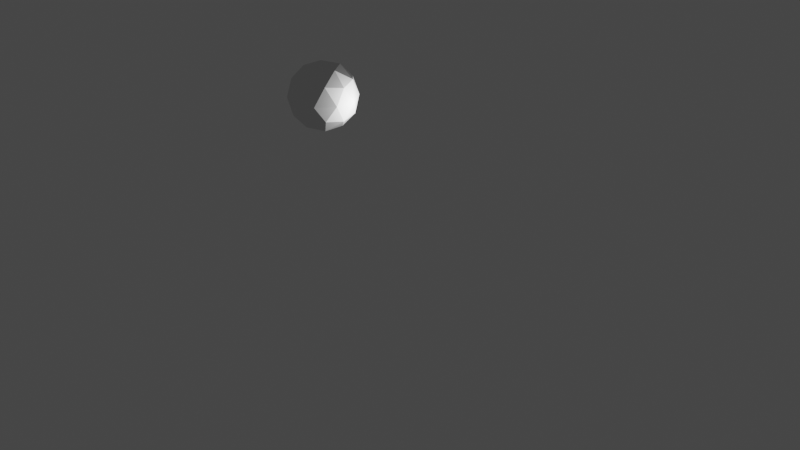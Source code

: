 # Source: liquido.blend  (saved by Blender 3.6.11; exported with 4.5.12 LTS)
import bpy
from mathutils import Matrix  # noqa: F401  (used for matrix-valued properties, if any)

bpy.ops.wm.read_factory_settings(use_empty=True)
scene = bpy.context.scene
scene.name = 'Scene'

# ---- collections
col_collection = bpy.data.collections.new('Collection'); scene.collection.children.link(col_collection)

# ---- materials (node trees are filled in below, after node groups)
mat_material = bpy.data.materials.new('Material')
mat_material.alpha_threshold = 0.0
mat_material.use_transparent_shadow = False
mat_material.roughness = 0.5
mat_material.line_color = (0.0, 0.0, 0.0, 1.0)
mat_material_001 = bpy.data.materials.new('Material.001')
mat_material_001.use_transparent_shadow = False

# ---- material node trees
mat_material.use_nodes = True; mat_material.node_tree.nodes.clear()
_N = mat_material.node_tree.nodes; _L = mat_material.node_tree.links
n0 = _N.new('ShaderNodeOutputMaterial'); n0.name = 'Material Output'; n0.location = (300, 300)
n1 = _N.new('ShaderNodeBsdfPrincipled'); n1.name = 'Principled BSDF'; n1.location = (10, 300)
n1.distribution = 'GGX'
n1.subsurface_method = 'RANDOM_WALK_SKIN'
n1.inputs[3].default_value = 1.45
n1.inputs[27].default_value = (0.0, 0.0, 0.0, 1.0)
n1.inputs[28].default_value = 1.0
_L.new(n1.outputs[0], n0.inputs[0])
n0.is_active_output = True
mat_material_001.use_nodes = True; mat_material_001.node_tree.nodes.clear()
_N = mat_material_001.node_tree.nodes; _L = mat_material_001.node_tree.links
n0 = _N.new('ShaderNodeBsdfPrincipled'); n0.name = 'BSDF Principista'; n0.location = (10, 300)
n0.distribution = 'GGX'
n0.subsurface_method = 'RANDOM_WALK_SKIN'
n0.inputs[0].default_value = (0.03879, 0.4937, 0.8, 1.0)
n0.inputs[3].default_value = 1.45
n0.inputs[27].default_value = (0.0, 0.0, 0.0, 1.0)
n0.inputs[28].default_value = 1.0
n1 = _N.new('ShaderNodeOutputMaterial'); n1.name = 'Material'; n1.location = (300, 300)
_L.new(n0.outputs[0], n1.inputs[0])
n1.is_active_output = True

# ---- world
world_world = bpy.data.worlds.new('World'); scene.world = world_world
world_world.use_nodes = True; world_world.node_tree.nodes.clear()
_N = world_world.node_tree.nodes; _L = world_world.node_tree.links
n0 = _N.new('ShaderNodeOutputWorld'); n0.name = 'World Output'; n0.location = (300, 300)
n1 = _N.new('ShaderNodeBackground'); n1.name = 'Background'; n1.location = (10, 300)
n1.inputs[0].default_value = (0.05088, 0.05088, 0.05088, 1.0)
_L.new(n1.outputs[0], n0.inputs[0])
n0.is_active_output = True
world_world.color = (0.05088, 0.05088, 0.05088)
world_world.use_sun_shadow = False
world_world.sun_shadow_jitter_overblur = 0.0

# ---- cameras
cam_camera = bpy.data.cameras.new('Camera')
cam_camera.clip_end = 100.0
cam_camera.ortho_scale = 7.314

# ---- lights
light_light = bpy.data.lights.new('Light', 'POINT')
light_light.transmission_factor = 0.0
light_light.energy = 1000.0
light_light.shadow_soft_size = 0.1
light_light.shadow_maximum_resolution = 0.006
light_light.use_absolute_resolution = True

# ---- meshes
me_cube = bpy.data.meshes.new('Cube')
me_cube.from_pydata([(1.0, 1.0, 1.0), (1.0, 1.0, -1.0), (1.0, -1.0, 1.0), (1.0, -1.0, -1.0), (-1.0, 1.0, 1.0), (-1.0, 1.0, -1.0), (-1.0, -1.0, 1.0), (-1.0, -1.0, -1.0)], [], [(0, 4, 6, 2), (3, 2, 6, 7), (7, 6, 4, 5), (5, 1, 3, 7), (1, 0, 2, 3), (5, 4, 0, 1)])
me_cube.polygons.foreach_set('material_index', [1, 1, 1, 1, 1, 1])
_uv = me_cube.uv_layers.new(name='UVMap')
_uv.uv.foreach_set('vector', [0.625, 0.5, 0.875, 0.5, 0.875, 0.75, 0.625, 0.75, 0.375, 0.75, 0.625, 0.75, 0.625, 1.0, 0.375, 1.0, 0.375, 0.0, 0.625, 0.0, 0.625, 0.25, 0.375, 0.25, 0.125, 0.5, 0.375, 0.5, 0.375, 0.75, 0.125, 0.75, 0.375, 0.5, 0.625, 0.5, 0.625, 0.75, 0.375, 0.75, 0.375, 0.25, 0.625, 0.25, 0.625, 0.5, 0.375, 0.5])
me_cube.materials.append(mat_material)
me_cube.materials.append(mat_material_001)
me_cube.use_mirror_vertex_groups = False
me_cube.update()
me_icosphere = bpy.data.meshes.new('Icosphere')
me_icosphere.from_pydata([(0.0, 0.0, -1.0), (0.7236, -0.5257, -0.4472), (-0.2764, -0.8506, -0.4472), (-0.8944, 0.0, -0.4472), (-0.2764, 0.8506, -0.4472), (0.7236, 0.5257, -0.4472), (0.2764, -0.8506, 0.4472), (-0.7236, -0.5257, 0.4472), (-0.7236, 0.5257, 0.4472), (0.2764, 0.8506, 0.4472), (0.8944, 0.0, 0.4472), (0.0, 0.0, 1.0), (-0.1625, -0.5, -0.8507), (0.4253, -0.309, -0.8507), (0.2629, -0.809, -0.5257), (0.8506, 0.0, -0.5257), (0.4253, 0.309, -0.8507), (-0.5257, 0.0, -0.8507), (-0.6882, -0.5, -0.5257), (-0.1625, 0.5, -0.8507), (-0.6882, 0.5, -0.5257), (0.2629, 0.809, -0.5257), (0.9511, -0.309, 0.0), (0.9511, 0.309, 0.0), (0.0, -1.0, 0.0), (0.5878, -0.809, 0.0), (-0.9511, -0.309, 0.0), (-0.5878, -0.809, 0.0), (-0.5878, 0.809, 0.0), (-0.9511, 0.309, 0.0), (0.5878, 0.809, 0.0), (0.0, 1.0, 0.0), (0.6882, -0.5, 0.5257), (-0.2629, -0.809, 0.5257), (-0.8506, 0.0, 0.5257), (-0.2629, 0.809, 0.5257), (0.6882, 0.5, 0.5257), (0.1625, -0.5, 0.8507), (0.5257, 0.0, 0.8507), (-0.4253, -0.309, 0.8507), (-0.4253, 0.309, 0.8507), (0.1625, 0.5, 0.8507)], [], [(0, 13, 12), (1, 13, 15), (0, 12, 17), (0, 17, 19), (0, 19, 16), (1, 15, 22), (2, 14, 24), (3, 18, 26), (4, 20, 28), (5, 21, 30), (1, 22, 25), (2, 24, 27), (3, 26, 29), (4, 28, 31), (5, 30, 23), (6, 32, 37), (7, 33, 39), (8, 34, 40), (9, 35, 41), (10, 36, 38), (38, 41, 11), (38, 36, 41), (36, 9, 41), (41, 40, 11), (41, 35, 40), (35, 8, 40), (40, 39, 11), (40, 34, 39), (34, 7, 39), (39, 37, 11), (39, 33, 37), (33, 6, 37), (37, 38, 11), (37, 32, 38), (32, 10, 38), (23, 36, 10), (23, 30, 36), (30, 9, 36), (31, 35, 9), (31, 28, 35), (28, 8, 35), (29, 34, 8), (29, 26, 34), (26, 7, 34), (27, 33, 7), (27, 24, 33), (24, 6, 33), (25, 32, 6), (25, 22, 32), (22, 10, 32), (30, 31, 9), (30, 21, 31), (21, 4, 31), (28, 29, 8), (28, 20, 29), (20, 3, 29), (26, 27, 7), (26, 18, 27), (18, 2, 27), (24, 25, 6), (24, 14, 25), (14, 1, 25), (22, 23, 10), (22, 15, 23), (15, 5, 23), (16, 21, 5), (16, 19, 21), (19, 4, 21), (19, 20, 4), (19, 17, 20), (17, 3, 20), (17, 18, 3), (17, 12, 18), (12, 2, 18), (15, 16, 5), (15, 13, 16), (13, 0, 16), (12, 14, 2), (12, 13, 14), (13, 1, 14)])
_uv = me_icosphere.uv_layers.new(name='UVMap')
_uv.uv.foreach_set('vector', [0.1818, 0.0, 0.2273, 0.07873, 0.1364, 0.07873, 0.2727, 0.1575, 0.3182, 0.07873, 0.3636, 0.1575, 0.9091, 0.0, 0.9545, 0.07873, 0.8636, 0.07873, 0.7273, 0.0, 0.7727, 0.07873, 0.6818, 0.07873, 0.5455, 0.0, 0.5909, 0.07873, 0.5, 0.07873, 0.2727, 0.1575, 0.3636, 0.1575, 0.3182, 0.2362, 0.09091, 0.1575, 0.1818, 0.1575, 0.1364, 0.2362, 0.8182, 0.1575, 0.9091, 0.1575, 0.8636, 0.2362, 0.6364, 0.1575, 0.7273, 0.1575, 0.6818, 0.2362, 0.4545, 0.1575, 0.5455, 0.1575, 0.5, 0.2362, 0.2727, 0.1575, 0.3182, 0.2362, 0.2273, 0.2362, 0.09091, 0.1575, 0.1364, 0.2362, 0.04546, 0.2362, 0.8182, 0.1575, 0.8636, 0.2362, 0.7727, 0.2362, 0.6364, 0.1575, 0.6818, 0.2362, 0.5909, 0.2362, 0.4545, 0.1575, 0.5, 0.2362, 0.4091, 0.2362, 0.1818, 0.3149, 0.2727, 0.3149, 0.2273, 0.3937, 0.0, 0.3149, 0.09091, 0.3149, 0.04546, 0.3937, 0.7273, 0.3149, 0.8182, 0.3149, 0.7727, 0.3937, 0.5455, 0.3149, 0.6364, 0.3149, 0.5909, 0.3937, 0.3636, 0.3149, 0.4545, 0.3149, 0.4091, 0.3937, 0.4091, 0.3937, 0.5, 0.3937, 0.4545, 0.4724, 0.4091, 0.3937, 0.4545, 0.3149, 0.5, 0.3937, 0.4545, 0.3149, 0.5455, 0.3149, 0.5, 0.3937, 0.5909, 0.3937, 0.6818, 0.3937, 0.6364, 0.4724, 0.5909, 0.3937, 0.6364, 0.3149, 0.6818, 0.3937, 0.6364, 0.3149, 0.7273, 0.3149, 0.6818, 0.3937, 0.7727, 0.3937, 0.8636, 0.3937, 0.8182, 0.4724, 0.7727, 0.3937, 0.8182, 0.3149, 0.8636, 0.3937, 0.8182, 0.3149, 0.9091, 0.3149, 0.8636, 0.3937, 0.04546, 0.3937, 0.1364, 0.3937, 0.09091, 0.4724, 0.04546, 0.3937, 0.09091, 0.3149, 0.1364, 0.3937, 0.09091, 0.3149, 0.1818, 0.3149, 0.1364, 0.3937, 0.2273, 0.3937, 0.3182, 0.3937, 0.2727, 0.4724, 0.2273, 0.3937, 0.2727, 0.3149, 0.3182, 0.3937, 0.2727, 0.3149, 0.3636, 0.3149, 0.3182, 0.3937, 0.4091, 0.2362, 0.4545, 0.3149, 0.3636, 0.3149, 0.4091, 0.2362, 0.5, 0.2362, 0.4545, 0.3149, 0.5, 0.2362, 0.5455, 0.3149, 0.4545, 0.3149, 0.5909, 0.2362, 0.6364, 0.3149, 0.5455, 0.3149, 0.5909, 0.2362, 0.6818, 0.2362, 0.6364, 0.3149, 0.6818, 0.2362, 0.7273, 0.3149, 0.6364, 0.3149, 0.7727, 0.2362, 0.8182, 0.3149, 0.7273, 0.3149, 0.7727, 0.2362, 0.8636, 0.2362, 0.8182, 0.3149, 0.8636, 0.2362, 0.9091, 0.3149, 0.8182, 0.3149, 0.04546, 0.2362, 0.09091, 0.3149, 0.0, 0.3149, 0.04546, 0.2362, 0.1364, 0.2362, 0.09091, 0.3149, 0.1364, 0.2362, 0.1818, 0.3149, 0.09091, 0.3149, 0.2273, 0.2362, 0.2727, 0.3149, 0.1818, 0.3149, 0.2273, 0.2362, 0.3182, 0.2362, 0.2727, 0.3149, 0.3182, 0.2362, 0.3636, 0.3149, 0.2727, 0.3149, 0.5, 0.2362, 0.5909, 0.2362, 0.5455, 0.3149, 0.5, 0.2362, 0.5455, 0.1575, 0.5909, 0.2362, 0.5455, 0.1575, 0.6364, 0.1575, 0.5909, 0.2362, 0.6818, 0.2362, 0.7727, 0.2362, 0.7273, 0.3149, 0.6818, 0.2362, 0.7273, 0.1575, 0.7727, 0.2362, 0.7273, 0.1575, 0.8182, 0.1575, 0.7727, 0.2362, 0.8636, 0.2362, 0.9545, 0.2362, 0.9091, 0.3149, 0.8636, 0.2362, 0.9091, 0.1575, 0.9545, 0.2362, 0.9091, 0.1575, 1.0, 0.1575, 0.9545, 0.2362, 0.1364, 0.2362, 0.2273, 0.2362, 0.1818, 0.3149, 0.1364, 0.2362, 0.1818, 0.1575, 0.2273, 0.2362, 0.1818, 0.1575, 0.2727, 0.1575, 0.2273, 0.2362, 0.3182, 0.2362, 0.4091, 0.2362, 0.3636, 0.3149, 0.3182, 0.2362, 0.3636, 0.1575, 0.4091, 0.2362, 0.3636, 0.1575, 0.4545, 0.1575, 0.4091, 0.2362, 0.5, 0.07873, 0.5455, 0.1575, 0.4545, 0.1575, 0.5, 0.07873, 0.5909, 0.07873, 0.5455, 0.1575, 0.5909, 0.07873, 0.6364, 0.1575, 0.5455, 0.1575, 0.6818, 0.07873, 0.7273, 0.1575, 0.6364, 0.1575, 0.6818, 0.07873, 0.7727, 0.07873, 0.7273, 0.1575, 0.7727, 0.07873, 0.8182, 0.1575, 0.7273, 0.1575, 0.8636, 0.07873, 0.9091, 0.1575, 0.8182, 0.1575, 0.8636, 0.07873, 0.9545, 0.07873, 0.9091, 0.1575, 0.9545, 0.07873, 1.0, 0.1575, 0.9091, 0.1575, 0.3636, 0.1575, 0.4091, 0.07873, 0.4545, 0.1575, 0.3636, 0.1575, 0.3182, 0.07873, 0.4091, 0.07873, 0.3182, 0.07873, 0.3636, 0.0, 0.4091, 0.07873, 0.1364, 0.07873, 0.1818, 0.1575, 0.09091, 0.1575, 0.1364, 0.07873, 0.2273, 0.07873, 0.1818, 0.1575, 0.2273, 0.07873, 0.2727, 0.1575, 0.1818, 0.1575])
me_icosphere.update()

# ---- objects
ob_cube = bpy.data.objects.new('Cube', me_cube)
ob_light = bpy.data.objects.new('Light', light_light)
ob_camera = bpy.data.objects.new('Camera', cam_camera)
ob_icosphere = bpy.data.objects.new('Icosphere', me_icosphere)

# ---- transforms, parenting, visibility, modifiers, constraints
ob_cube.location = (0.0, 0.0, 0.0)
ob_cube.scale = (9.478, 9.478, 9.478)
ob_cube.lock_rotations_4d = False
ob_cube.empty_display_type = 'ARROWS'
ob_cube.display_type = 'SOLID'
ob_cube.lineart.crease_threshold = 0.0
_m = ob_cube.modifiers.new('Fluid', 'FLUID')
_m.fluid_type = 'DOMAIN'
_m = ob_cube.modifiers.new('Liquid Particle System', 'PARTICLE_SYSTEM')
ob_light.location = (4.076, 1.005, 5.904)
ob_light.rotation_euler = (0.6503, 0.05522, 1.866)
ob_light.lock_rotations_4d = False
ob_light.empty_display_type = 'ARROWS'
ob_light.color = (0.0, 0.0, 0.0, 0.0)
ob_light.lineart.crease_threshold = 0.0
ob_camera.location = (52.09, -42.39, 30.15)
ob_camera.rotation_euler = (1.109, 0.0, 0.8149)
ob_camera.scale = (6.58, 6.58, 6.58)
ob_camera.lock_rotations_4d = False
ob_camera.empty_display_type = 'ARROWS'
ob_camera.color = (0.0, 0.0, 0.0, 0.0)
ob_camera.display_type = 'WIRE'
ob_camera.lineart.crease_threshold = 0.0
ob_icosphere.location = (0.0, 0.0, 6.015)
ob_icosphere.scale = (2.304, 2.304, 2.304)
_m = ob_icosphere.modifiers.new('Fluid', 'FLUID')
_m.fluid_type = 'FLOW'

# ---- collection membership
col_collection.objects.link(ob_cube)
col_collection.objects.link(ob_light)
col_collection.objects.link(ob_camera)
col_collection.objects.link(ob_icosphere)

# ---- scene / render settings (as saved in the file)
scene.camera = ob_camera
scene.frame_start = 1; scene.frame_end = 250; scene.frame_set(222)
scene.render.engine = 'BLENDER_EEVEE_NEXT'
scene.render.image_settings.color_mode = 'RGB'
scene.cycles.sampling_pattern = 'TABULATED_SOBOL'
scene.view_settings.view_transform = 'Filmic'
bpy.context.view_layer.update()
